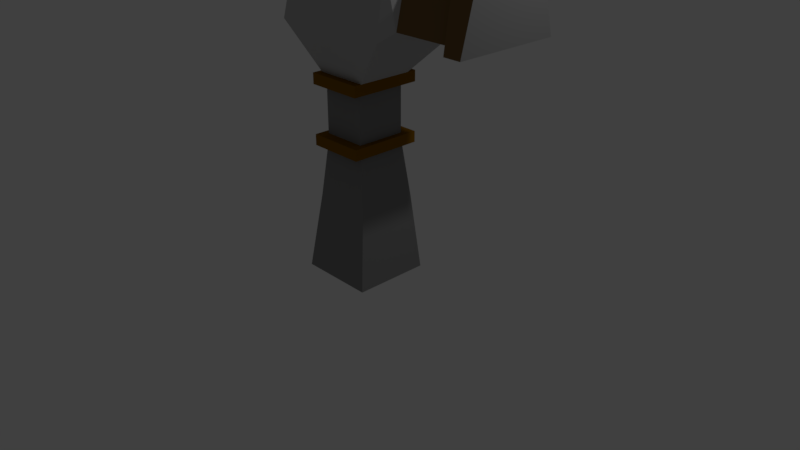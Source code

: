 # Source: portal.blend  (saved by Blender 2.79.0; exported with 4.5.12 LTS)
import bpy
from mathutils import Matrix  # noqa: F401  (used for matrix-valued properties, if any)

bpy.ops.wm.read_factory_settings(use_empty=True)
scene = bpy.context.scene
scene.name = 'Scene'

# ---- collections
col_collection_1 = bpy.data.collections.new('Collection 1'); scene.collection.children.link(col_collection_1)

# ---- materials (node trees are filled in below, after node groups)
mat_material_003 = bpy.data.materials.new('Material.003')
mat_material_003.alpha_threshold = 0.0
mat_material_003.use_transparent_shadow = False
mat_material_003.diffuse_color = (0.25, 0.1108, 0.0, 1.0)
mat_material_003.roughness = 0.5
mat_material = bpy.data.materials.new('Material')
mat_material.alpha_threshold = 0.0
mat_material.use_transparent_shadow = False
mat_material.diffuse_color = (0.2529, 0.2529, 0.2529, 1.0)
mat_material.roughness = 0.5
mat_material.line_color = (0.0, 0.0, 0.0, 1.0)
mat_material_001 = bpy.data.materials.new('Material.001')
mat_material_001.alpha_threshold = 0.0
mat_material_001.use_transparent_shadow = False
mat_material_001.diffuse_color = (0.4969, 0.4969, 0.4969, 1.0)
mat_material_001.roughness = 0.5
mat_material_002 = bpy.data.materials.new('Material.002')
mat_material_002.alpha_threshold = 0.0
mat_material_002.use_transparent_shadow = False
mat_material_002.diffuse_color = (0.1895, 0.1119, 0.04246, 1.0)
mat_material_002.roughness = 0.5
mat_material_004 = bpy.data.materials.new('Material.004')
mat_material_004.alpha_threshold = 0.0
mat_material_004.use_transparent_shadow = False
mat_material_004.diffuse_color = (0.25, 0.1108, 0.0, 1.0)
mat_material_004.roughness = 0.5

# ---- material node trees

# ---- world
world_world = bpy.data.worlds.new('World'); scene.world = world_world
world_world.color = (0.05088, 0.05088, 0.05088)
world_world.use_sun_shadow = False
world_world.sun_shadow_jitter_overblur = 0.0
world_world.cycles.sampling_method = 'MANUAL'

# ---- cameras
cam_camera = bpy.data.cameras.new('Camera')
cam_camera.clip_end = 100.0
cam_camera.lens = 35.0
cam_camera.sensor_width = 32.0
cam_camera.sensor_height = 18.0
cam_camera.ortho_scale = 7.314
cam_camera.dof.focus_distance = 0.0
cam_camera.dof.aperture_fstop = 128.0

# ---- lights
light_lamp = bpy.data.lights.new('Lamp', 'POINT')
light_lamp.transmission_factor = 0.0
light_lamp.cutoff_distance = 30.0
light_lamp.energy = 100.0
light_lamp.shadow_buffer_clip_start = 1.001
light_lamp.shadow_soft_size = 0.1
light_lamp.shadow_maximum_resolution = 0.006
light_lamp.use_absolute_resolution = True

# ---- meshes
me_cube_001 = bpy.data.meshes.new('Cube.001')
me_cube_001.from_pydata([(-1.0, -1.0, -1.0), (-1.0, -1.0, 1.0), (-1.0, 1.0, -1.0), (-1.0, 1.0, 1.0), (1.0, -1.0, -1.0), (1.0, -1.0, 1.0), (1.0, 1.0, -1.0), (1.0, 1.0, 1.0)], [], [(0, 1, 3, 2), (2, 3, 7, 6), (6, 7, 5, 4), (4, 5, 1, 0), (2, 6, 4, 0), (7, 3, 1, 5)])
me_cube_001.materials.append(mat_material_003)
me_cube_001.use_remesh_preserve_volume = False
me_cube_001.use_remesh_preserve_attributes = False
me_cube_001.use_mirror_vertex_groups = False
me_cube_001.update()
me_cube = bpy.data.meshes.new('Cube')
me_cube.from_pydata([(1.0, 1.0, -1.0), (1.0, -1.0, -1.0), (-1.0, -1.0, -1.0), (-1.0, 1.0, -1.0), (4.321, 1.048, 0.9562), (4.321, -0.9773, 0.9562), (-1.0, -1.0, 1.0), (-1.0, 1.0, 1.0), (0.8, 0.8172, -0.4964), (0.8, -0.7554, -0.4964), (-0.7338, -0.7554, -0.4964), (-0.7338, 0.8172, -0.4964), (0.6042, 0.6756, 0.2518), (0.6042, -0.616, 0.2518), (-0.5653, -0.616, 0.2518), (-0.5653, 0.6756, 0.2518), (0.6042, 0.6756, -0.1242), (0.6042, -0.616, -0.1242), (-0.5653, -0.616, -0.1242), (-0.5653, 0.6756, -0.1242), (4.321, 1.381, 0.6346), (4.321, -1.326, 0.6346), (-1.101, -1.349, 0.6102), (-1.101, 1.333, 0.6102), (-1.0, -1.0, 1.0), (-0.7258, -0.7258, 1.041), (-1.0, 1.0, 1.0), (-0.7258, 0.7258, 1.041), (2.032, 1.333, 0.6102), (1.614, 0.7258, 1.041), (2.032, -1.349, 0.6102), (1.614, -0.7258, 1.041), (2.256, 0.9342, 0.8996), (2.401, 1.267, 0.6774), (2.401, -1.149, 0.6774), (2.256, -0.7997, 0.8996), (3.739, 1.048, 0.9552), (3.884, -1.326, 0.6356), (3.884, 1.381, 0.6356), (3.739, -0.9773, 0.9552), (3.81, 1.267, 0.6774), (3.666, -0.7997, 0.8996), (3.666, 0.9342, 0.8996), (3.81, -1.149, 0.6774), (1.888, 1.0, 1.0), (1.888, -1.0, 1.0), (-1.0, -1.0, 1.0), (-1.0, 1.0, 1.0)], [], [(0, 1, 2, 3), (47, 7, 6, 46), (20, 4, 5, 21), (30, 45, 46, 6, 24, 22), (24, 6, 7, 26), (8, 0, 3, 11), (16, 8, 11, 19), (2, 10, 11, 3), (1, 9, 10, 2), (0, 8, 9, 1), (28, 12, 15, 23), (18, 14, 15, 19), (17, 13, 14, 18), (16, 12, 13, 17), (8, 16, 17, 9), (9, 17, 18, 10), (10, 18, 19, 11), (12, 16, 19, 15), (44, 28, 23, 26, 7, 47), (14, 22, 23, 15), (13, 30, 22, 14), (12, 28, 30, 13), (29, 27, 25, 31), (22, 24, 26, 23), (32, 33, 28, 44), (34, 35, 45, 30), (35, 32, 44, 45), (33, 34, 30, 28), (40, 43, 34, 33), (41, 42, 32, 35), (43, 41, 35, 34), (42, 40, 33, 32), (4, 20, 38, 36), (21, 5, 39, 37), (5, 4, 36, 39), (20, 21, 37, 38), (36, 38, 40, 42), (37, 39, 41, 43), (39, 36, 42, 41), (38, 37, 43, 40), (29, 31, 45, 44), (31, 25, 46, 45), (27, 29, 44, 47), (25, 27, 47, 46)])
me_cube.polygons.foreach_set('material_index', [0, 0, 0, 1, 0, 0, 0, 0, 0, 0, 1, 0, 0, 0, 0, 0, 0, 0, 1, 1, 1, 1, 1, 1, 1, 1, 1, 1, 2, 2, 2, 2, 2, 2, 2, 2, 2, 2, 2, 2, 1, 1, 1, 1])
me_cube.materials.append(mat_material)
me_cube.materials.append(mat_material_001)
me_cube.materials.append(mat_material_002)
me_cube.use_remesh_preserve_volume = False
me_cube.use_remesh_preserve_attributes = False
me_cube.use_mirror_vertex_groups = False
me_cube.update()
me_cube_002 = bpy.data.meshes.new('Cube.002')
me_cube_002.from_pydata([(-1.0, -1.0, -1.0), (-1.0, -1.0, 1.0), (-1.0, 1.0, -1.0), (-1.0, 1.0, 1.0), (1.0, -1.0, -1.0), (1.0, -1.0, 1.0), (1.0, 1.0, -1.0), (1.0, 1.0, 1.0)], [], [(0, 1, 3, 2), (2, 3, 7, 6), (6, 7, 5, 4), (4, 5, 1, 0), (2, 6, 4, 0), (7, 3, 1, 5)])
me_cube_002.materials.append(mat_material_004)
me_cube_002.use_remesh_preserve_volume = False
me_cube_002.use_remesh_preserve_attributes = False
me_cube_002.use_mirror_vertex_groups = False
me_cube_002.update()

# ---- objects
ob_cube_001 = bpy.data.objects.new('Cube.001', me_cube_001)
ob_cube = bpy.data.objects.new('Cube', me_cube)
ob_lamp = bpy.data.objects.new('Lamp', light_lamp)
ob_camera = bpy.data.objects.new('Camera', cam_camera)
ob_cube_002 = bpy.data.objects.new('Cube.002', me_cube_002)

# ---- transforms, parenting, visibility, modifiers, constraints
ob_cube_001.location = (-0.05901, 0.02569, 2.325)
ob_cube_001.scale = (0.37, 0.47, 0.07)
ob_cube_001.lineart.crease_threshold = 0.0
ob_cube.location = (-0.06754, 0.0, 1.813)
ob_cube.scale = (0.5, 0.5, 2.0)
ob_cube.lock_rotations_4d = False
ob_cube.empty_display_type = 'ARROWS'
ob_cube.lineart.crease_threshold = 0.0
ob_lamp.location = (4.076, 1.005, 5.904)
ob_lamp.rotation_euler = (0.6503, 0.05522, 1.866)
ob_lamp.lock_rotations_4d = False
ob_lamp.empty_display_type = 'ARROWS'
ob_lamp.color = (0.0, 0.0, 0.0, 0.0)
ob_lamp.lineart.crease_threshold = 0.0
ob_camera.location = (7.481, -6.508, 5.344)
ob_camera.rotation_euler = (1.109, 0.0, 0.8149)
ob_camera.lock_rotations_4d = False
ob_camera.empty_display_type = 'ARROWS'
ob_camera.color = (0.0, 0.0, 0.0, 0.0)
ob_camera.display_type = 'WIRE'
ob_camera.lineart.crease_threshold = 0.0
ob_cube_002.location = (-0.05901, 0.02569, 1.562)
ob_cube_002.scale = (0.37, 0.47, 0.07)
ob_cube_002.lineart.crease_threshold = 0.0

# ---- collection membership
col_collection_1.objects.link(ob_cube_001)
col_collection_1.objects.link(ob_cube)
col_collection_1.objects.link(ob_lamp)
col_collection_1.objects.link(ob_camera)
col_collection_1.objects.link(ob_cube_002)

# ---- scene / render settings (as saved in the file)
scene.camera = ob_camera
scene.frame_start = 1; scene.frame_end = 250; scene.frame_set(1)
scene.render.engine = 'BLENDER_EEVEE_NEXT'
scene.render.resolution_percentage = 50
scene.render.dither_intensity = 0.0
scene.cycles.use_denoising = False
scene.cycles.samples = 128
scene.cycles.sampling_pattern = 'TABULATED_SOBOL'
scene.cycles.use_adaptive_sampling = False
scene.cycles.use_light_tree = False
scene.cycles.blur_glossy = 0.0
scene.cycles.sample_clamp_indirect = 0.0
scene.view_settings.view_transform = 'Standard'
bpy.context.view_layer.update()
